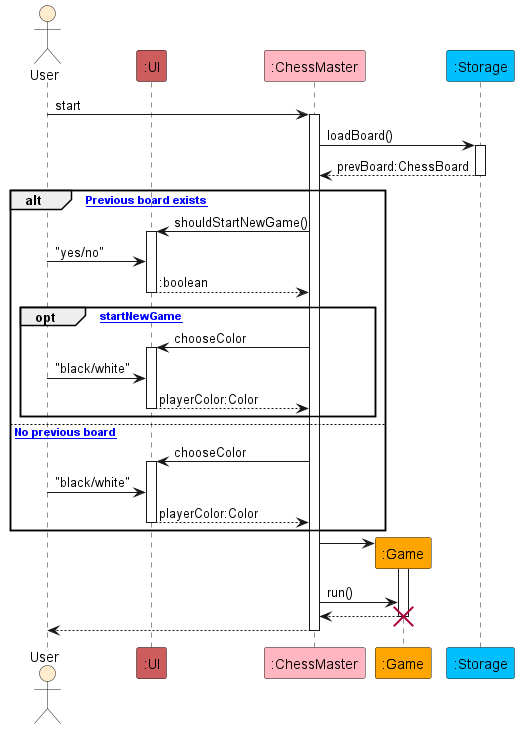

The diagram above was rendered by PlantUML. Its source (embedded in the PNG):
@startuml ChessMasterSequence

actor User as user #BlanchedAlmond
participant ":UI" as ui #IndianRed
participant ":ChessMaster" as chessMaster #LightPink
participant ":Game" as game #Orange
participant ":Storage" as storage #DeepSkyBlue

user -> chessMaster : start
activate chessMaster

chessMaster -> storage : loadBoard()
activate storage

storage --> chessMaster : prevBoard:ChessBoard
deactivate storage

alt [. Previous board exists]

    chessMaster -> ui : shouldStartNewGame()
    activate ui
    user -> ui : "yes/no"
    ui --> chessMaster : :boolean
    deactivate ui

    opt [startNewGame]

        chessMaster -> ui : chooseColor
        activate ui
        user -> ui : "black/white"
        ui --> chessMaster : playerColor:Color
        deactivate ui

    end

else [. No previous board]

    chessMaster -> ui : chooseColor
    activate ui
    user -> ui : "black/white"
    ui --> chessMaster : playerColor:Color
    deactivate ui

end

create game
chessMaster -> game
activate game
chessMaster -> game : run()
game --> chessMaster
destroy game

chessMaster --> user
deactivate chessMaster

@enduml